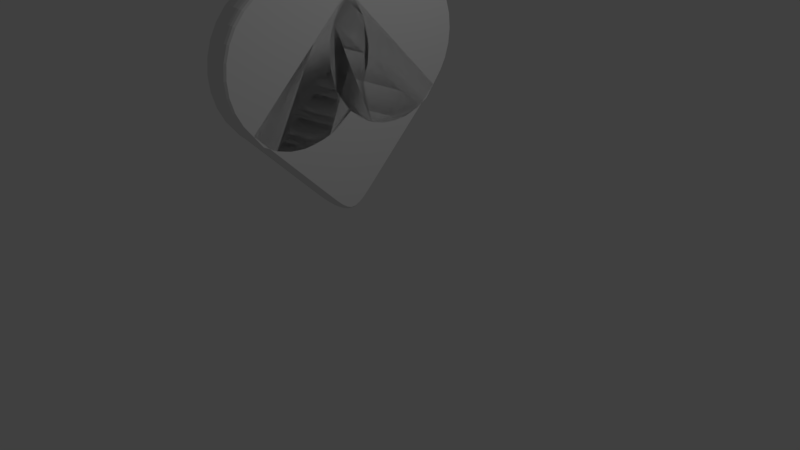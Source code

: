# Source: Heart3.blend  (saved by Blender 2.79.0; exported with 4.5.12 LTS)
import bpy
from mathutils import Matrix  # noqa: F401  (used for matrix-valued properties, if any)

bpy.ops.wm.read_factory_settings(use_empty=True)
scene = bpy.context.scene
scene.name = 'Scene'

# ---- collections
col_collection_1 = bpy.data.collections.new('Collection 1'); scene.collection.children.link(col_collection_1)

# ---- materials (node trees are filled in below, after node groups)
mat_material = bpy.data.materials.new('Material')
mat_material.alpha_threshold = 0.0
mat_material.use_transparent_shadow = False
mat_material.roughness = 0.5
mat_material.line_color = (0.0, 0.0, 0.0, 1.0)

# ---- material node trees

# ---- world
world_world = bpy.data.worlds.new('World'); scene.world = world_world
world_world.color = (0.05088, 0.05088, 0.05088)
world_world.use_sun_shadow = False
world_world.sun_shadow_jitter_overblur = 0.0
world_world.cycles.sampling_method = 'MANUAL'

# ---- cameras
cam_camera = bpy.data.cameras.new('Camera')
cam_camera.clip_end = 100.0
cam_camera.lens = 35.0
cam_camera.sensor_width = 32.0
cam_camera.sensor_height = 18.0
cam_camera.ortho_scale = 7.314
cam_camera.dof.focus_distance = 0.0
cam_camera.dof.aperture_fstop = 128.0

# ---- lights
light_lamp = bpy.data.lights.new('Lamp', 'POINT')
light_lamp.transmission_factor = 0.0
light_lamp.cutoff_distance = 30.0
light_lamp.energy = 100.0
light_lamp.shadow_buffer_clip_start = 1.001
light_lamp.shadow_soft_size = 0.1
light_lamp.shadow_maximum_resolution = 0.006
light_lamp.use_absolute_resolution = True

# ---- meshes
me_cube = bpy.data.meshes.new('Cube')
me_cube.from_pydata([(1.0, -1.0, 0.6595), (1.0, -1.0, 1.0), (0.8049, -0.9808, 0.6595), (0.8049, -0.9808, 1.0), (0.6173, -0.9239, 0.6595), (0.6173, -0.9239, 1.0), (0.4444, -0.8315, 0.6595), (0.4444, -0.8315, 1.0), (0.2929, -0.7071, 0.6595), (0.2929, -0.7071, 1.0), (0.1685, -0.5556, 0.6595), (0.1685, -0.5556, 1.0), (0.07612, -0.3827, 0.6595), (0.07612, -0.3827, 1.0), (0.01921, -0.1951, 0.6595), (0.01921, -0.1951, 1.0), (-6.792e-08, 2.47e-07, 0.6595), (-1.192e-07, 2.682e-07, 1.0), (0.01921, 0.1951, 0.6595), (0.01921, 0.1951, 1.0), (0.07612, 0.3827, 0.6595), (0.07612, 0.3827, 1.0), (0.1685, 0.5556, 0.6595), (0.1685, 0.5556, 1.0), (0.2929, 0.7071, 0.6595), (0.2929, 0.7071, 1.0), (0.4444, 0.8315, 0.6595), (0.4444, 0.8315, 1.0), (0.6173, 0.9239, 0.6595), (0.6173, 0.9239, 1.0), (0.8049, 0.9808, 0.6595), (0.8049, 0.9808, 1.0), (0.7071, -0.2929, 0.6595), (0.7071, -0.2929, 1.0), (0.8315, -0.4444, 0.6595), (0.8315, -0.4444, 1.0), (0.9239, -0.6173, 0.6595), (0.9239, -0.6173, 1.0), (0.9808, -0.8049, 0.6595), (0.9808, -0.8049, 1.0), (-0.9808, -0.8049, 0.6595), (-0.9808, -0.8049, 1.0), (-0.9239, -0.6173, 0.6595), (-0.9239, -0.6173, 1.0), (-0.8315, -0.4444, 0.6595), (-0.8315, -0.4444, 1.0), (-0.7071, -0.2929, 0.6595), (-0.7071, -0.2929, 1.0), (-0.5556, -0.1685, 0.6595), (-0.5556, -0.1685, 1.0), (-0.3827, -0.07612, 0.6595), (-0.3827, -0.07612, 1.0), (-0.1951, -0.01921, 0.6595), (-0.1951, -0.01921, 1.0), (1.035e-06, -1.405e-07, 0.6595), (9.835e-07, -1.192e-07, 1.0), (0.1951, -0.01922, 0.6595), (0.1951, -0.01922, 1.0), (0.3827, -0.07612, 0.6595), (0.3827, -0.07612, 1.0), (0.5556, -0.1685, 0.6595), (0.5556, -0.1685, 1.0), (1.0, 0.9586, 1.0), (-0.9586, -1.0, 1.0), (1.678, 0.6777, 1.0), (1.797, 0.5325, 1.0), (1.885, 0.3668, 1.0), (1.94, 0.187, 1.0), (1.958, -3.595e-07, 1.0), (1.94, -0.187, 1.0), (1.885, -0.3668, 1.0), (1.797, -0.5325, 1.0), (1.678, -0.6777, 1.0), (1.532, -0.7969, 1.0), (1.367, -0.8854, 1.0), (1.187, -0.94, 1.0), (0.8049, -0.9808, 1.0), (0.8049, 0.9808, 1.0), (1.207, 0.9338, 1.0), (1.367, 0.8854, 1.0), (1.532, 0.7969, 1.0), (0.9808, -0.8049, 1.0), (0.9338, -1.207, 1.0), (0.8854, -1.367, 1.0), (0.7969, -1.532, 1.0), (0.6777, -1.678, 1.0), (0.5325, -1.797, 1.0), (0.3668, -1.885, 1.0), (0.187, -1.94, 1.0), (-2.687e-07, -1.958, 1.0), (-0.187, -1.94, 1.0), (-0.3668, -1.885, 1.0), (-0.5325, -1.797, 1.0), (-0.6777, -1.678, 1.0), (-0.7969, -1.532, 1.0), (-0.8854, -1.367, 1.0), (-0.94, -1.187, 1.0), (-0.9808, -0.8049, 1.0), (-0.861, 0.909, 1.0), (-0.909, 0.861, 1.0), (-0.7978, 0.9352, 1.0), (-0.9352, 0.7978, 1.0), (-0.7323, 0.9482, 1.0), (-0.9482, 0.7323, 1.0), (-0.6819, 0.9531, 1.0), (-0.9531, 0.6819, 1.0), (-0.628, 0.9558, 1.0), (-0.9558, 0.629, 1.0), (-0.5716, 0.9572, 1.0), (-0.9572, 0.5721, 1.0), (-0.5282, 0.9577, 1.0), (-0.9577, 0.5284, 1.0), (-0.4493, 0.9582, 1.0), (-0.9582, 0.4495, 1.0), (-0.2561, 0.9586, 1.0), (-0.3769, 0.9584, 1.0), (-0.9584, 0.377, 1.0), (-0.9586, 0.2562, 1.0), (1.0, 0.9778, 0.9808), (-0.9778, -1.0, 0.9808), (1.692, 0.6917, 0.9802), (1.813, 0.5435, 0.9802), (1.904, 0.3744, 0.9802), (1.959, 0.1908, 0.9802), (1.978, -3.591e-07, 0.9802), (1.959, -0.1908, 0.9802), (1.904, -0.3744, 0.9802), (1.813, -0.5435, 0.9802), (1.692, -0.6917, 0.9802), (1.543, -0.8134, 0.9802), (1.374, -0.9038, 0.9802), (1.191, -0.9595, 0.9802), (0.8941, -0.9896, 0.9811), (0.8886, 0.989, 0.9822), (1.201, 0.9562, 0.9802), (1.374, 0.9038, 0.9802), (1.543, 0.8134, 0.9802), (0.989, -0.8886, 0.9822), (0.9562, -1.201, 0.9802), (0.9038, -1.374, 0.9802), (0.8134, -1.543, 0.9802), (0.6917, -1.692, 0.9802), (0.5435, -1.813, 0.9802), (0.3744, -1.904, 0.9802), (0.1908, -1.959, 0.9802), (-2.673e-07, -1.978, 0.9802), (-0.1908, -1.959, 0.9802), (-0.3744, -1.904, 0.9802), (-0.5435, -1.813, 0.9802), (-0.6917, -1.692, 0.9802), (-0.8134, -1.543, 0.9802), (-0.9038, -1.374, 0.9802), (-0.9595, -1.191, 0.9802), (-0.9896, -0.8941, 0.9811), (-0.8719, 0.9253, 0.9808), (-0.9253, 0.8719, 0.9808), (-0.8034, 0.9536, 0.9808), (-0.9536, 0.8034, 0.9808), (-0.7351, 0.9672, 0.9808), (-0.9672, 0.7351, 0.9808), (-0.6833, 0.9723, 0.9808), (-0.9723, 0.6833, 0.9808), (-0.6289, 0.975, 0.9808), (-0.9749, 0.6295, 0.9808), (-0.5721, 0.9764, 0.9808), (-0.9764, 0.5724, 0.9808), (-0.5284, 0.9769, 0.9808), (-0.9769, 0.5286, 0.9808), (-0.4495, 0.9774, 0.9808), (-0.9774, 0.4495, 0.9808), (-0.2561, 0.9778, 0.9808), (-0.377, 0.9776, 0.9808), (-0.9776, 0.377, 0.9808), (-0.9778, 0.2562, 0.9808), (1.0, 0.9869, 0.9587), (-0.9869, -1.0, 0.9587), (1.698, 0.698, 0.9585), (1.821, 0.5484, 0.9585), (1.912, 0.3778, 0.9585), (1.968, 0.1926, 0.9585), (1.987, -3.592e-07, 0.9585), (1.968, -0.1926, 0.9585), (1.912, -0.3778, 0.9585), (1.821, -0.5484, 0.9585), (1.698, -0.698, 0.9585), (1.548, -0.8208, 0.9585), (1.378, -0.912, 0.9585), (1.193, -0.9682, 0.9585), (0.9379, -0.9939, 0.9588), (0.9353, 0.9936, 0.9591), (1.199, 0.9663, 0.9585), (1.378, 0.912, 0.9585), (1.548, 0.8208, 0.9585), (0.9936, -0.9353, 0.9591), (0.9663, -1.199, 0.9585), (0.912, -1.378, 0.9585), (0.8208, -1.548, 0.9585), (0.698, -1.698, 0.9585), (0.5484, -1.821, 0.9585), (0.3778, -1.912, 0.9585), (0.1926, -1.968, 0.9585), (-2.659e-07, -1.987, 0.9585), (-0.1926, -1.968, 0.9585), (-0.3778, -1.912, 0.9585), (-0.5484, -1.821, 0.9585), (-0.698, -1.698, 0.9585), (-0.8208, -1.548, 0.9585), (-0.912, -1.378, 0.9585), (-0.9682, -1.193, 0.9585), (-0.9939, -0.9379, 0.9588), (-0.8771, 0.933, 0.9587), (-0.933, 0.8771, 0.9587), (-0.8061, 0.9624, 0.9587), (-0.9624, 0.8061, 0.9587), (-0.7365, 0.9763, 0.9587), (-0.9763, 0.7365, 0.9587), (-0.684, 0.9814, 0.9587), (-0.9814, 0.684, 0.9587), (-0.6294, 0.9841, 0.9587), (-0.9841, 0.6297, 0.9587), (-0.5723, 0.9855, 0.9587), (-0.9855, 0.5725, 0.9587), (-0.5285, 0.986, 0.9587), (-0.986, 0.5286, 0.9587), (-0.4495, 0.9865, 0.9587), (-0.9865, 0.4495, 0.9587), (-0.2562, 0.9869, 0.9587), (-0.377, 0.9868, 0.9587), (-0.9868, 0.377, 0.9587), (-0.9869, 0.2562, 0.9587), (1.0, 0.9918, 0.9341), (-0.9918, -1.0, 0.9341), (1.701, 0.7014, 0.934), (1.825, 0.5511, 0.934), (1.916, 0.3796, 0.934), (1.973, 0.1935, 0.934), (1.992, -3.596e-07, 0.934), (1.973, -0.1935, 0.934), (1.916, -0.3796, 0.934), (1.825, -0.5511, 0.934), (1.701, -0.7014, 0.934), (1.551, -0.8248, 0.934), (1.38, -0.9164, 0.934), (1.194, -0.9729, 0.934), (0.9612, -0.9962, 0.9341), (0.9597, 0.996, 0.9342), (1.197, 0.9717, 0.934), (1.38, 0.9164, 0.934), (1.551, 0.8248, 0.934), (0.996, -0.9597, 0.9342), (0.9717, -1.197, 0.934), (0.9164, -1.38, 0.934), (0.8248, -1.551, 0.934), (0.7014, -1.701, 0.934), (0.5511, -1.825, 0.934), (0.3796, -1.916, 0.934), (0.1935, -1.973, 0.934), (-2.644e-07, -1.992, 0.934), (-0.1935, -1.973, 0.934), (-0.3796, -1.916, 0.934), (-0.5511, -1.825, 0.934), (-0.7014, -1.701, 0.934), (-0.8248, -1.551, 0.934), (-0.9164, -1.38, 0.934), (-0.9729, -1.194, 0.934), (-0.9962, -0.9612, 0.9341), (-0.8798, 0.9372, 0.9341), (-0.9372, 0.8798, 0.9341), (-0.8075, 0.9671, 0.9341), (-0.9671, 0.8075, 0.9341), (-0.7372, 0.9811, 0.9341), (-0.9811, 0.7372, 0.9341), (-0.6844, 0.9863, 0.9341), (-0.9863, 0.6844, 0.9341), (-0.6296, 0.989, 0.9341), (-0.989, 0.6298, 0.9341), (-0.5724, 0.9904, 0.9341), (-0.9904, 0.5725, 0.9341), (-0.5286, 0.9909, 0.9341), (-0.9909, 0.5286, 0.9341), (-0.4495, 0.9914, 0.9341), (-0.9914, 0.4496, 0.9341), (-0.2562, 0.9918, 0.9341), (-0.377, 0.9917, 0.9341), (-0.9917, 0.3771, 0.9341), (-0.9918, 0.2562, 0.9341), (1.0, 1.0, 0.8131), (1.0, 0.9963, 0.8892), (-0.9963, -1.0, 0.8892), (-1.0, -1.0, 0.8131), (1.707, 0.7071, 0.8131), (1.705, 0.7045, 0.8891), (1.828, 0.5535, 0.8891), (1.831, 0.5556, 0.8131), (1.92, 0.3813, 0.8891), (1.924, 0.3827, 0.8131), (1.977, 0.1944, 0.8891), (1.981, 0.1951, 0.8131), (1.996, -3.605e-07, 0.8891), (2.0, -3.622e-07, 0.8131), (1.977, -0.1944, 0.8891), (1.981, -0.1951, 0.8131), (1.92, -0.3813, 0.8891), (1.924, -0.3827, 0.8131), (1.828, -0.5535, 0.8891), (1.831, -0.5556, 0.8131), (1.705, -0.7045, 0.8891), (1.707, -0.7071, 0.8131), (1.554, -0.8284, 0.8891), (1.556, -0.8315, 0.8131), (1.381, -0.9205, 0.8891), (1.383, -0.9239, 0.8131), (1.194, -0.9772, 0.8891), (1.195, -0.9808, 0.8131), (1.0, -1.0, 0.8131), (0.9822, -0.9983, 0.8892), (0.9816, 0.9982, 0.8892), (1.0, 1.0, 0.8131), (1.196, 0.9766, 0.8891), (1.195, 0.9808, 0.8131), (1.381, 0.9205, 0.8891), (1.383, 0.9239, 0.8131), (1.554, 0.8284, 0.8891), (1.556, 0.8315, 0.8131), (0.9982, -0.9816, 0.8892), (1.0, -1.0, 0.8131), (0.9808, -1.195, 0.8131), (0.9766, -1.196, 0.8891), (0.9205, -1.381, 0.8891), (0.9239, -1.383, 0.8131), (0.8315, -1.556, 0.8131), (0.8284, -1.554, 0.8891), (0.7071, -1.707, 0.8131), (0.7045, -1.705, 0.8891), (0.5556, -1.831, 0.8131), (0.5535, -1.828, 0.8891), (0.3827, -1.924, 0.8131), (0.3813, -1.92, 0.8891), (0.1951, -1.981, 0.8131), (0.1944, -1.977, 0.8891), (-2.617e-07, -1.996, 0.8891), (-2.572e-07, -2.0, 0.8131), (-0.1944, -1.977, 0.8891), (-0.1951, -1.981, 0.8131), (-0.3813, -1.92, 0.8891), (-0.3827, -1.924, 0.8131), (-0.5535, -1.828, 0.8891), (-0.5556, -1.831, 0.8131), (-0.7045, -1.705, 0.8891), (-0.7071, -1.707, 0.8131), (-0.8284, -1.554, 0.8891), (-0.8315, -1.556, 0.8131), (-0.9205, -1.381, 0.8891), (-0.9239, -1.383, 0.8131), (-0.9772, -1.194, 0.8891), (-0.9808, -1.195, 0.8131), (-1.0, -1.0, 0.8131), (-0.9983, -0.9822, 0.8892), (-0.8823, 0.9409, 0.8892), (-0.8845, 0.9441, 0.8131), (-0.9441, 0.8845, 0.8131), (-0.9409, 0.8823, 0.8892), (-0.8088, 0.9714, 0.8892), (-0.8099, 0.975, 0.8131), (-0.975, 0.8099, 0.8131), (-0.9714, 0.8088, 0.8892), (-0.7378, 0.9855, 0.8892), (-0.7384, 0.9892, 0.8131), (-0.9892, 0.7384, 0.8131), (-0.9855, 0.7378, 0.8892), (-0.6847, 0.9907, 0.8892), (-0.685, 0.9945, 0.8131), (-0.9945, 0.685, 0.8131), (-0.9907, 0.6847, 0.8892), (-0.6298, 0.9934, 0.8892), (-0.63, 0.9972, 0.8131), (-0.9972, 0.63, 0.8131), (-0.9934, 0.6299, 0.8892), (-0.5725, 0.9948, 0.8892), (-0.5726, 0.9986, 0.8131), (-0.9986, 0.5726, 0.8131), (-0.9948, 0.5726, 0.8892), (-0.5287, 0.9954, 0.8892), (-0.5287, 0.9991, 0.8131), (-0.9991, 0.5287, 0.8131), (-0.9954, 0.5287, 0.8892), (-0.4496, 0.9959, 0.8892), (-0.4496, 0.9996, 0.8131), (-0.9996, 0.4496, 0.8131), (-0.9959, 0.4496, 0.8892), (-0.2562, 0.9963, 0.8892), (-0.2562, 1.0, 0.8131), (-0.3771, 0.9998, 0.8131), (-0.3771, 0.9961, 0.8892), (-0.9961, 0.3771, 0.8892), (-0.9998, 0.3771, 0.8131), (-1.0, 0.2562, 0.8131), (-0.9963, 0.2562, 0.8892), (1.0, 0.9535, 0.6595), (-0.9535, -1.0, 0.6595), (1.674, 0.6741, 0.6595), (1.793, 0.5296, 0.6595), (1.881, 0.3648, 0.6595), (1.935, 0.186, 0.6595), (1.953, -3.811e-07, 0.6595), (1.935, -0.186, 0.6595), (1.881, -0.3648, 0.6595), (1.793, -0.5296, 0.6595), (1.674, -0.6741, 0.6595), (1.53, -0.7926, 0.6595), (1.365, -0.8807, 0.6595), (1.186, -0.935, 0.6595), (0.8049, -0.9808, 0.6595), (0.8049, 0.9808, 0.6595), (1.209, 0.9281, 0.6595), (1.365, 0.8807, 0.6595), (1.53, 0.7926, 0.6595), (0.9808, -0.8049, 0.6595), (0.9281, -1.209, 0.6595), (0.8807, -1.365, 0.6595), (0.7926, -1.53, 0.6595), (0.6741, -1.674, 0.6595), (0.5296, -1.793, 0.6595), (0.3648, -1.881, 0.6595), (0.186, -1.935, 0.6595), (-2.175e-07, -1.953, 0.6595), (-0.186, -1.935, 0.6595), (-0.3648, -1.881, 0.6595), (-0.5296, -1.793, 0.6595), (-0.6741, -1.674, 0.6595), (-0.7926, -1.53, 0.6595), (-0.8807, -1.365, 0.6595), (-0.935, -1.186, 0.6595), (-0.9808, -0.8049, 0.6595), (-0.9047, 0.8581, 0.6595), (-0.8581, 0.9047, 0.6595), (-0.9303, 0.7963, 0.6595), (-0.7963, 0.9303, 0.6595), (-0.9432, 0.7316, 0.6595), (-0.7316, 0.9432, 0.6595), (-0.9481, 0.6816, 0.6595), (-0.6816, 0.9481, 0.6595), (-0.9507, 0.6278, 0.6595), (-0.6289, 0.9507, 0.6595), (-0.9521, 0.5715, 0.6595), (-0.5721, 0.9521, 0.6595), (-0.9526, 0.5281, 0.6595), (-0.5284, 0.9526, 0.6595), (-0.9531, 0.4493, 0.6595), (-0.4494, 0.9531, 0.6595), (-0.9535, 0.2561, 0.6595), (-0.9533, 0.3769, 0.6595), (-0.377, 0.9533, 0.6595), (-0.2562, 0.9535, 0.6595), (1.0, 0.975, 0.6809), (-0.975, -1.0, 0.681), (1.69, 0.6898, 0.6816), (1.811, 0.542, 0.6816), (1.901, 0.3733, 0.6816), (1.957, 0.1903, 0.6816), (1.975, -3.795e-07, 0.6816), (1.957, -0.1903, 0.6816), (1.901, -0.3733, 0.6816), (1.811, -0.542, 0.6816), (1.69, -0.6898, 0.6816), (1.542, -0.8111, 0.6816), (1.373, -0.9012, 0.6816), (1.19, -0.9567, 0.6816), (0.8882, -0.989, 0.6793), (0.8825, 0.9884, 0.678), (1.202, 0.9531, 0.6816), (1.373, 0.9012, 0.6816), (1.542, 0.8111, 0.6816), (0.9884, -0.8825, 0.678), (0.9531, -1.202, 0.6816), (0.9012, -1.373, 0.6816), (0.8111, -1.542, 0.6816), (0.6898, -1.69, 0.6816), (0.542, -1.811, 0.6816), (0.3733, -1.901, 0.6816), (0.1903, -1.957, 0.6816), (-2.185e-07, -1.975, 0.6816), (-0.1903, -1.957, 0.6816), (-0.3733, -1.901, 0.6816), (-0.542, -1.811, 0.6816), (-0.6898, -1.69, 0.6816), (-0.8111, -1.542, 0.6816), (-0.9012, -1.373, 0.6816), (-0.9567, -1.19, 0.6816), (-0.989, -0.8882, 0.6793), (-0.9229, 0.8703, 0.6809), (-0.8703, 0.9229, 0.6809), (-0.9509, 0.8026, 0.6809), (-0.8026, 0.9509, 0.6809), (-0.9644, 0.7347, 0.6809), (-0.7347, 0.9644, 0.6809), (-0.9695, 0.6831, 0.6809), (-0.6831, 0.9695, 0.6809), (-0.9722, 0.6288, 0.6809), (-0.6294, 0.9721, 0.6809), (-0.9735, 0.572, 0.681), (-0.5723, 0.9735, 0.6809), (-0.9741, 0.5284, 0.681), (-0.5285, 0.9741, 0.6809), (-0.9746, 0.4494, 0.681), (-0.4495, 0.9746, 0.6809), (-0.975, 0.2561, 0.681), (-0.9748, 0.377, 0.681), (-0.377, 0.9748, 0.6809), (-0.2562, 0.975, 0.6809), (1.0, 0.9881, 0.7126), (-0.9881, -1.0, 0.7126), (1.699, 0.6988, 0.7128), (1.822, 0.5491, 0.7128), (1.913, 0.3782, 0.7128), (1.969, 0.1928, 0.7128), (1.988, -3.781e-07, 0.7128), (1.969, -0.1928, 0.7128), (1.913, -0.3782, 0.7128), (1.822, -0.5491, 0.7128), (1.699, -0.6988, 0.7128), (1.549, -0.8217, 0.7128), (1.378, -0.913, 0.7128), (1.193, -0.9693, 0.7128), (0.9475, -0.9948, 0.7123), (0.9454, 0.9946, 0.7119), (1.199, 0.9676, 0.7128), (1.378, 0.913, 0.7128), (1.549, 0.8217, 0.7128), (0.9946, -0.9454, 0.7119), (0.9676, -1.199, 0.7128), (0.913, -1.378, 0.7128), (0.8217, -1.549, 0.7128), (0.6988, -1.699, 0.7128), (0.5491, -1.822, 0.7128), (0.3782, -1.913, 0.7128), (0.1928, -1.969, 0.7128), (-2.202e-07, -1.988, 0.7128), (-0.1928, -1.969, 0.7128), (-0.3782, -1.913, 0.7128), (-0.5491, -1.822, 0.7128), (-0.6988, -1.699, 0.7128), (-0.8217, -1.549, 0.7128), (-0.913, -1.378, 0.7128), (-0.9693, -1.193, 0.7128), (-0.9948, -0.9475, 0.7123), (-0.934, 0.8777, 0.7126), (-0.8777, 0.934, 0.7126), (-0.9635, 0.8064, 0.7126), (-0.8064, 0.9635, 0.7126), (-0.9774, 0.7366, 0.7126), (-0.7366, 0.9774, 0.7126), (-0.9826, 0.6841, 0.7126), (-0.6841, 0.9826, 0.7126), (-0.9853, 0.6294, 0.7126), (-0.6297, 0.9853, 0.7126), (-0.9867, 0.5723, 0.7126), (-0.5725, 0.9867, 0.7126), (-0.9872, 0.5286, 0.7126), (-0.5286, 0.9872, 0.7126), (-0.9877, 0.4495, 0.7126), (-0.4496, 0.9877, 0.7126), (-0.9881, 0.2562, 0.7126), (-0.9879, 0.377, 0.7126), (-0.377, 0.9879, 0.7126), (-0.2562, 0.9881, 0.7126), (1.0, 0.9939, 0.7419), (1.0, 1.0, 0.8037), (-1.0, -1.0, 0.8037), (-0.9939, -1.0, 0.7419), (1.703, 0.7029, 0.7419), (1.707, 0.7071, 0.8037), (1.831, 0.5556, 0.8037), (1.826, 0.5522, 0.7419), (1.924, 0.3827, 0.8037), (1.918, 0.3804, 0.7419), (1.981, 0.1951, 0.8037), (1.975, 0.1939, 0.7419), (2.0, -3.753e-07, 0.8037), (1.994, -3.771e-07, 0.7419), (1.981, -0.1951, 0.8037), (1.975, -0.1939, 0.7419), (1.924, -0.3827, 0.8037), (1.918, -0.3804, 0.7419), (1.831, -0.5556, 0.8037), (1.826, -0.5522, 0.7419), (1.707, -0.7071, 0.8037), (1.703, -0.7029, 0.7419), (1.556, -0.8315, 0.8037), (1.552, -0.8265, 0.7419), (1.383, -0.9239, 0.8037), (1.38, -0.9183, 0.7419), (1.195, -0.9808, 0.8037), (1.194, -0.9749, 0.7419), (0.9732, -0.9974, 0.7418), (1.0, -1.0, 0.8037), (1.0, 1.0, 0.8037), (0.9722, 0.9973, 0.7417), (1.195, 0.9808, 0.8037), (1.197, 0.974, 0.7419), (1.383, 0.9239, 0.8037), (1.38, 0.9183, 0.7419), (1.556, 0.8315, 0.8037), (1.552, 0.8265, 0.7419), (1.0, -1.0, 0.8037), (0.9973, -0.9722, 0.7417), (0.974, -1.197, 0.7419), (0.9808, -1.195, 0.8037), (0.9239, -1.383, 0.8037), (0.9183, -1.38, 0.7419), (0.8265, -1.552, 0.7419), (0.8315, -1.556, 0.8037), (0.7029, -1.703, 0.7419), (0.7071, -1.707, 0.8037), (0.5522, -1.826, 0.7419), (0.5556, -1.831, 0.8037), (0.3804, -1.918, 0.7419), (0.3827, -1.924, 0.8037), (0.1939, -1.975, 0.7419), (0.1951, -1.981, 0.8037), (-2.255e-07, -2.0, 0.8037), (-2.219e-07, -1.994, 0.7419), (-0.1951, -1.981, 0.8037), (-0.1939, -1.975, 0.7419), (-0.3827, -1.924, 0.8037), (-0.3804, -1.918, 0.7419), (-0.5556, -1.831, 0.8037), (-0.5522, -1.826, 0.7419), (-0.7071, -1.707, 0.8037), (-0.7029, -1.703, 0.7419), (-0.8315, -1.556, 0.8037), (-0.8265, -1.552, 0.7419), (-0.9239, -1.383, 0.8037), (-0.9183, -1.38, 0.7419), (-0.9808, -1.195, 0.8037), (-0.9749, -1.194, 0.7419), (-0.9974, -0.9732, 0.7418), (-1.0, -1.0, 0.8037), (-0.9389, 0.881, 0.7419), (-0.9441, 0.8845, 0.8037), (-0.8845, 0.9441, 0.8037), (-0.881, 0.9389, 0.7419), (-0.9691, 0.8081, 0.7419), (-0.975, 0.8099, 0.8037), (-0.8099, 0.975, 0.8037), (-0.8081, 0.9691, 0.7419), (-0.9832, 0.7375, 0.7419), (-0.9892, 0.7384, 0.8037), (-0.7384, 0.9892, 0.8037), (-0.7375, 0.9832, 0.7419), (-0.9884, 0.6845, 0.7419), (-0.9945, 0.685, 0.8037), (-0.685, 0.9945, 0.8037), (-0.6845, 0.9884, 0.7419), (-0.9911, 0.6297, 0.7419), (-0.9972, 0.63, 0.8037), (-0.63, 0.9972, 0.8037), (-0.6299, 0.9911, 0.7419), (-0.9925, 0.5725, 0.7419), (-0.9986, 0.5726, 0.8037), (-0.5726, 0.9986, 0.8037), (-0.5725, 0.9925, 0.7419), (-0.993, 0.5286, 0.7419), (-0.9991, 0.5287, 0.8037), (-0.5287, 0.9991, 0.8037), (-0.5287, 0.993, 0.7419), (-0.9935, 0.4496, 0.7419), (-0.9996, 0.4496, 0.8037), (-0.4496, 0.9996, 0.8037), (-0.4496, 0.9935, 0.7419), (-0.9939, 0.2562, 0.7419), (-1.0, 0.2562, 0.8037), (-0.9998, 0.3771, 0.8037), (-0.9937, 0.377, 0.7419), (-0.3771, 0.9937, 0.7419), (-0.3771, 0.9998, 0.8037), (-0.2562, 1.0, 0.8037), (-0.2562, 0.9939, 0.7419)], [], [(100, 102, 158, 156), (62, 114, 115, 112, 110, 108, 106, 104, 102, 100, 98, 99, 101, 103, 105, 107, 109, 111, 113, 116, 117, 63, 1), (65, 64, 80, 79, 78, 77, 31, 29, 27, 25, 23, 21, 19, 17, 15, 13, 11, 9, 7, 5, 3, 76, 75, 74, 73, 72, 71, 70, 69, 68, 67, 66), (178, 177, 121, 122), (101, 99, 155, 157), (145, 144, 88, 89), (124, 123, 67, 68), (98, 100, 156, 154), (125, 124, 68, 69), (126, 125, 69, 70), (144, 143, 87, 88), (127, 126, 70, 71), (212, 210, 154, 156), (128, 127, 71, 72), (129, 128, 72, 73), (143, 142, 86, 87), (130, 129, 73, 74), (153, 152, 96, 97), (131, 130, 74, 75), (132, 131, 75, 76), (142, 141, 85, 86), (190, 189, 133, 134), (152, 151, 95, 96), (134, 133, 77, 78), (191, 190, 134, 135), (141, 140, 84, 85), (2, 3, 5, 4), (151, 150, 94, 95), (4, 5, 7, 6), (6, 7, 9, 8), (195, 194, 138, 139), (8, 9, 11, 10), (150, 149, 93, 94), (10, 11, 13, 12), (12, 13, 15, 14), (140, 139, 83, 84), (14, 15, 17, 16), (149, 148, 92, 93), (16, 17, 19, 18), (18, 19, 21, 20), (36, 37, 39, 38), (20, 21, 23, 22), (148, 147, 91, 92), (22, 23, 25, 24), (24, 25, 27, 26), (34, 35, 37, 36), (26, 27, 29, 28), (147, 146, 90, 91), (28, 29, 31, 30), (135, 134, 78, 79), (32, 33, 35, 34), (136, 135, 79, 80), (146, 145, 89, 90), (138, 137, 81, 82), (122, 121, 65, 66), (41, 97, 96, 95, 94, 93, 92, 91, 90, 89, 88, 87, 86, 85, 84, 83, 82, 81, 39, 37, 35, 33, 61, 59, 57, 55, 53, 51, 49, 47, 45, 43), (123, 122, 66, 67), (513, 514, 458, 457), (40, 41, 43, 42), (42, 43, 45, 44), (44, 45, 47, 46), (46, 47, 49, 48), (48, 49, 51, 50), (50, 51, 53, 52), (52, 53, 55, 54), (54, 55, 57, 56), (56, 57, 59, 58), (474, 475, 419, 418), (58, 59, 61, 60), (60, 61, 33, 32), (139, 138, 82, 83), (102, 104, 160, 158), (104, 106, 162, 160), (211, 213, 157, 155), (106, 108, 164, 162), (103, 101, 157, 159), (108, 110, 166, 164), (105, 103, 159, 161), (110, 112, 168, 166), (107, 105, 161, 163), (112, 115, 171, 168), (109, 107, 163, 165), (115, 114, 170, 171), (111, 109, 165, 167), (450, 399, 455, 506), (233, 232, 176, 177), (113, 111, 167, 169), (121, 120, 64, 65), (63, 117, 173, 119), (116, 113, 169, 172), (117, 116, 172, 173), (196, 195, 139, 140), (120, 136, 80, 64), (202, 201, 145, 146), (179, 178, 122, 123), (180, 179, 123, 124), (181, 180, 124, 125), (251, 250, 194, 195), (182, 181, 125, 126), (183, 182, 126, 127), (201, 200, 144, 145), (184, 183, 127, 128), (185, 184, 128, 129), (186, 185, 129, 130), (187, 186, 130, 131), (188, 187, 131, 132), (200, 199, 143, 144), (246, 245, 189, 190), (199, 198, 142, 143), (198, 197, 141, 142), (197, 196, 140, 141), (247, 246, 190, 191), (192, 191, 135, 136), (194, 193, 137, 138), (234, 233, 177, 178), (203, 202, 146, 147), (204, 203, 147, 148), (205, 204, 148, 149), (206, 205, 149, 150), (207, 206, 150, 151), (208, 207, 151, 152), (209, 208, 152, 153), (268, 266, 210, 212), (267, 269, 213, 211), (214, 212, 156, 158), (99, 98, 154, 155), (216, 214, 158, 160), (213, 215, 159, 157), (218, 216, 160, 162), (215, 217, 161, 159), (220, 218, 162, 164), (217, 219, 163, 161), (222, 220, 164, 166), (219, 221, 165, 163), (224, 222, 166, 168), (221, 223, 167, 165), (227, 224, 168, 171), (223, 225, 169, 167), (228, 229, 173, 172), (226, 227, 171, 170), (177, 176, 120, 121), (225, 228, 172, 169), (285, 231, 175, 229), (229, 175, 119, 173), (252, 251, 195, 196), (176, 192, 136, 120), (258, 257, 201, 202), (235, 234, 178, 179), (236, 235, 179, 180), (237, 236, 180, 181), (328, 327, 250, 251), (238, 237, 181, 182), (239, 238, 182, 183), (257, 256, 200, 201), (240, 239, 183, 184), (241, 240, 184, 185), (242, 241, 185, 186), (243, 242, 186, 187), (244, 243, 187, 188), (256, 255, 199, 200), (318, 316, 245, 246), (255, 254, 198, 199), (254, 253, 197, 198), (253, 252, 196, 197), (320, 318, 246, 247), (248, 247, 191, 192), (250, 249, 193, 194), (294, 292, 233, 234), (259, 258, 202, 203), (260, 259, 203, 204), (261, 260, 204, 205), (262, 261, 205, 206), (263, 262, 206, 207), (264, 263, 207, 208), (265, 264, 208, 209), (362, 358, 266, 268), (361, 365, 269, 267), (270, 268, 212, 214), (210, 211, 155, 154), (272, 270, 214, 216), (269, 271, 215, 213), (274, 272, 216, 218), (271, 273, 217, 215), (276, 274, 218, 220), (273, 275, 219, 217), (278, 276, 220, 222), (275, 277, 221, 219), (280, 278, 222, 224), (277, 279, 223, 221), (283, 280, 224, 227), (279, 281, 225, 223), (284, 285, 229, 228), (282, 283, 227, 226), (292, 291, 232, 233), (281, 284, 228, 225), (397, 288, 231, 285), (114, 62, 118, 170), (331, 328, 251, 252), (232, 248, 192, 176), (342, 340, 257, 258), (296, 294, 234, 235), (298, 296, 235, 236), (300, 298, 236, 237), (423, 424, 425, 426, 427, 428, 429, 430, 431, 432, 433, 40, 42, 44, 46, 48, 50, 52, 54, 56, 58, 60, 32, 34, 36, 38, 417, 418, 419, 420, 421, 422), (302, 300, 237, 238), (304, 302, 238, 239), (340, 339, 256, 257), (306, 304, 239, 240), (308, 306, 240, 241), (310, 308, 241, 242), (312, 310, 242, 243), (315, 312, 243, 244), (339, 337, 255, 256), (470, 471, 415, 414), (337, 335, 254, 255), (335, 333, 253, 254), (333, 331, 252, 253), (471, 472, 416, 415), (322, 320, 247, 248), (327, 324, 249, 250), (400, 401, 402, 403, 404, 405, 406, 407, 408, 409, 410, 411, 412, 2, 4, 6, 8, 10, 12, 14, 16, 18, 20, 22, 24, 26, 28, 30, 413, 414, 415, 416), (344, 342, 258, 259), (346, 344, 259, 260), (348, 346, 260, 261), (350, 348, 261, 262), (352, 350, 262, 263), (354, 352, 263, 264), (357, 354, 264, 265), (491, 493, 437, 435), (547, 549, 493, 491), (366, 362, 268, 270), (266, 267, 211, 210), (370, 366, 270, 272), (365, 369, 271, 269), (374, 370, 272, 274), (369, 373, 273, 271), (378, 374, 274, 276), (373, 377, 275, 273), (382, 378, 276, 278), (377, 381, 277, 275), (386, 382, 278, 280), (381, 385, 279, 277), (393, 386, 280, 283), (385, 389, 281, 279), (394, 397, 285, 284), (390, 393, 283, 282), (457, 458, 402, 401), (389, 394, 284, 281), (398, 0, 399, 450, 451, 448, 446, 444, 442, 440, 438, 436, 434, 435, 437, 439, 441, 443, 445, 447, 449, 452, 453), (174, 226, 170, 118), (476, 477, 421, 420), (291, 322, 248, 232), (482, 483, 427, 426), (459, 460, 404, 403), (460, 461, 405, 404), (461, 462, 406, 405), (475, 476, 420, 419), (462, 463, 407, 406), (463, 464, 408, 407), (481, 482, 426, 425), (464, 465, 409, 408), (465, 466, 410, 409), (466, 467, 411, 410), (467, 468, 412, 411), (525, 526, 470, 469), (480, 481, 425, 424), (469, 470, 414, 413), (479, 480, 424, 423), (478, 479, 423, 422), (477, 478, 422, 421), (526, 527, 471, 470), (473, 474, 418, 417), (530, 531, 475, 474), (458, 459, 403, 402), (483, 484, 428, 427), (484, 485, 429, 428), (485, 486, 430, 429), (486, 487, 431, 430), (487, 488, 432, 431), (488, 489, 433, 432), (548, 546, 490, 492), (434, 436, 492, 490), (493, 495, 439, 437), (436, 438, 494, 492), (358, 361, 267, 266), (438, 440, 496, 494), (495, 497, 441, 439), (440, 442, 498, 496), (497, 499, 443, 441), (442, 444, 500, 498), (499, 501, 445, 443), (444, 446, 502, 500), (501, 503, 447, 445), (446, 448, 504, 502), (503, 505, 449, 447), (448, 451, 507, 504), (505, 508, 452, 449), (451, 450, 506, 507), (528, 512, 456, 472), (453, 452, 508, 509), (472, 456, 400, 416), (230, 282, 226, 174), (329, 326, 327, 328), (293, 290, 291, 292), (341, 338, 339, 340), (295, 293, 292, 294), (297, 295, 294, 296), (299, 297, 296, 298), (326, 325, 324, 327), (301, 299, 298, 300), (303, 301, 300, 302), (338, 336, 337, 339), (305, 303, 302, 304), (307, 305, 304, 306), (309, 307, 306, 308), (311, 309, 308, 310), (313, 311, 310, 312), (336, 334, 335, 337), (314, 313, 312, 315), (334, 332, 333, 335), (332, 330, 331, 333), (330, 329, 328, 331), (319, 317, 316, 318), (321, 319, 318, 320), (323, 321, 320, 322), (290, 323, 322, 291), (343, 341, 340, 342), (345, 343, 342, 344), (347, 345, 344, 346), (349, 347, 346, 348), (351, 349, 348, 350), (353, 351, 350, 352), (355, 353, 352, 354), (356, 355, 354, 357), (359, 360, 361, 358), (360, 364, 365, 361), (363, 359, 358, 362), (364, 368, 369, 365), (367, 363, 362, 366), (368, 372, 373, 369), (371, 367, 366, 370), (372, 376, 377, 373), (375, 371, 370, 374), (376, 380, 381, 377), (379, 375, 374, 378), (380, 384, 385, 381), (383, 379, 378, 382), (384, 388, 389, 385), (387, 383, 382, 386), (395, 396, 397, 394), (391, 392, 393, 390), (388, 395, 394, 389), (396, 289, 288, 397), (392, 387, 386, 393), (286, 391, 390, 287), (287, 390, 282, 230), (573, 575, 514, 513), (514, 515, 459, 458), (531, 532, 476, 475), (515, 516, 460, 459), (537, 538, 482, 481), (516, 517, 461, 460), (517, 518, 462, 461), (518, 519, 463, 462), (519, 520, 464, 463), (606, 609, 531, 530), (520, 521, 465, 464), (536, 537, 481, 480), (521, 522, 466, 465), (522, 523, 467, 466), (523, 524, 468, 467), (597, 599, 526, 525), (535, 536, 480, 479), (534, 535, 479, 478), (533, 534, 478, 477), (532, 533, 477, 476), (599, 601, 527, 526), (527, 528, 472, 471), (529, 530, 474, 473), (456, 457, 401, 400), (538, 539, 483, 482), (539, 540, 484, 483), (540, 541, 485, 484), (541, 542, 486, 485), (542, 543, 487, 486), (543, 544, 488, 487), (544, 545, 489, 488), (642, 638, 546, 548), (641, 645, 549, 547), (435, 434, 490, 491), (550, 548, 492, 494), (549, 551, 495, 493), (552, 550, 494, 496), (551, 553, 497, 495), (554, 552, 496, 498), (553, 555, 499, 497), (556, 554, 498, 500), (555, 557, 501, 499), (558, 556, 500, 502), (557, 559, 503, 501), (560, 558, 502, 504), (559, 561, 505, 503), (563, 560, 504, 507), (564, 565, 509, 508), (561, 564, 508, 505), (603, 570, 512, 528), (569, 670, 562, 511), (562, 563, 507, 506), (511, 562, 506, 455), (571, 290, 293, 572), (575, 577, 515, 514), (609, 610, 532, 531), (577, 579, 516, 515), (621, 623, 538, 537), (579, 581, 517, 516), (581, 583, 518, 517), (583, 585, 519, 518), (585, 587, 520, 519), (38, 39, 81, 137, 193, 249, 324, 325, 604, 605, 529, 473, 417), (587, 589, 521, 520), (618, 621, 537, 536), (589, 591, 522, 521), (591, 593, 523, 522), (593, 594, 524, 523), (412, 468, 524, 594, 595, 314, 315, 244, 188, 132, 76, 3, 2), (616, 618, 536, 535), (614, 616, 535, 534), (612, 614, 534, 533), (610, 612, 533, 532), (30, 31, 77, 133, 189, 245, 316, 317, 596, 597, 525, 469, 413), (601, 603, 528, 527), (605, 606, 530, 529), (512, 513, 457, 456), (623, 625, 539, 538), (625, 627, 540, 539), (627, 629, 541, 540), (629, 631, 542, 541), (631, 633, 543, 542), (633, 635, 544, 543), (635, 636, 545, 544), (433, 489, 545, 636, 637, 356, 357, 265, 209, 153, 97, 41, 40), (639, 360, 359, 640), (546, 547, 491, 490), (646, 642, 548, 550), (645, 649, 551, 549), (650, 646, 550, 552), (649, 653, 553, 551), (654, 650, 552, 554), (653, 657, 555, 553), (658, 654, 554, 556), (657, 661, 557, 555), (662, 658, 556, 558), (661, 665, 559, 557), (666, 662, 558, 560), (665, 669, 561, 559), (673, 666, 560, 563), (674, 677, 565, 564), (669, 674, 564, 561), (0, 1, 63, 119, 175, 231, 288, 289, 568, 569, 511, 455, 399), (286, 567, 676, 391), (670, 673, 563, 562), (509, 454, 398, 453), (602, 323, 290, 571), (572, 293, 295, 574), (607, 326, 329, 608), (574, 295, 297, 576), (619, 338, 341, 620), (576, 297, 299, 578), (578, 299, 301, 580), (580, 301, 303, 582), (582, 303, 305, 584), (604, 325, 326, 607), (584, 305, 307, 586), (617, 336, 338, 619), (586, 307, 309, 588), (588, 309, 311, 590), (590, 311, 313, 592), (592, 313, 314, 595), (615, 334, 336, 617), (613, 332, 334, 615), (611, 330, 332, 613), (608, 329, 330, 611), (596, 317, 319, 598), (598, 319, 321, 600), (600, 321, 323, 602), (570, 573, 513, 512), (620, 341, 343, 622), (622, 343, 345, 624), (624, 345, 347, 626), (626, 347, 349, 628), (628, 349, 351, 630), (630, 351, 353, 632), (632, 353, 355, 634), (634, 355, 356, 637), (643, 364, 360, 639), (638, 641, 547, 546), (363, 644, 640, 359), (647, 368, 364, 643), (367, 648, 644, 363), (651, 372, 368, 647), (371, 652, 648, 367), (655, 376, 372, 651), (375, 656, 652, 371), (659, 380, 376, 655), (379, 660, 656, 375), (663, 384, 380, 659), (383, 664, 660, 379), (667, 388, 384, 663), (387, 668, 664, 383), (671, 396, 395, 672), (391, 676, 675, 392), (672, 395, 388, 667), (568, 289, 396, 671), (398, 454, 510, 566, 567, 286, 287, 230, 174, 118, 62, 1, 0), (392, 675, 668, 387), (565, 510, 454, 509), (571, 572, 573, 570), (572, 574, 575, 573), (607, 608, 609, 606), (574, 576, 577, 575), (619, 620, 621, 618), (576, 578, 579, 577), (578, 580, 581, 579), (580, 582, 583, 581), (582, 584, 585, 583), (604, 607, 606, 605), (584, 586, 587, 585), (617, 619, 618, 616), (586, 588, 589, 587), (588, 590, 591, 589), (590, 592, 593, 591), (592, 595, 594, 593), (615, 617, 616, 614), (613, 615, 614, 612), (611, 613, 612, 610), (608, 611, 610, 609), (596, 598, 599, 597), (598, 600, 601, 599), (600, 602, 603, 601), (602, 571, 570, 603), (620, 622, 623, 621), (622, 624, 625, 623), (624, 626, 627, 625), (626, 628, 629, 627), (628, 630, 631, 629), (630, 632, 633, 631), (632, 634, 635, 633), (634, 637, 636, 635), (639, 640, 641, 638), (643, 639, 638, 642), (640, 644, 645, 641), (647, 643, 642, 646), (644, 648, 649, 645), (651, 647, 646, 650), (648, 652, 653, 649), (655, 651, 650, 654), (652, 656, 657, 653), (659, 655, 654, 658), (656, 660, 661, 657), (663, 659, 658, 662), (660, 664, 665, 661), (667, 663, 662, 666), (664, 668, 669, 665), (671, 672, 673, 670), (675, 676, 677, 674), (672, 667, 666, 673), (568, 671, 670, 569), (676, 567, 566, 677), (668, 675, 674, 669), (677, 566, 510, 565)])
me_cube.materials.append(mat_material)
me_cube.use_remesh_preserve_volume = False
me_cube.use_remesh_preserve_attributes = False
me_cube.use_mirror_vertex_groups = False
me_cube.update()

# ---- objects
ob_cube = bpy.data.objects.new('Cube', me_cube)
ob_lamp = bpy.data.objects.new('Lamp', light_lamp)
ob_camera = bpy.data.objects.new('Camera', cam_camera)

# ---- transforms, parenting, visibility, modifiers, constraints
ob_cube.location = (0.5576, -0.1578, 1.939)
ob_cube.rotation_euler = (-1.571, -0.7854, 1.571)
ob_cube.lock_rotations_4d = False
ob_cube.empty_display_type = 'ARROWS'
ob_cube.lineart.crease_threshold = 0.0
_m = ob_cube.modifiers.new('Boolean', 'BOOLEAN')
_m.operation = 'UNION'
_m.solver = 'FAST'
ob_lamp.location = (4.076, 1.005, 5.904)
ob_lamp.rotation_euler = (0.6503, 0.05522, 1.866)
ob_lamp.lock_rotations_4d = False
ob_lamp.empty_display_type = 'ARROWS'
ob_lamp.color = (0.0, 0.0, 0.0, 0.0)
ob_lamp.lineart.crease_threshold = 0.0
ob_camera.location = (7.481, -6.508, 5.344)
ob_camera.rotation_euler = (1.109, 0.0, 0.8149)
ob_camera.lock_rotations_4d = False
ob_camera.empty_display_type = 'ARROWS'
ob_camera.color = (0.0, 0.0, 0.0, 0.0)
ob_camera.display_type = 'WIRE'
ob_camera.lineart.crease_threshold = 0.0

# ---- collection membership
col_collection_1.objects.link(ob_cube)
col_collection_1.objects.link(ob_lamp)
col_collection_1.objects.link(ob_camera)

# ---- scene / render settings (as saved in the file)
scene.camera = ob_camera
scene.frame_start = 1; scene.frame_end = 250; scene.frame_set(1)
scene.render.engine = 'BLENDER_EEVEE_NEXT'
scene.render.resolution_percentage = 50
scene.render.dither_intensity = 0.0
scene.cycles.use_denoising = False
scene.cycles.samples = 128
scene.cycles.sampling_pattern = 'TABULATED_SOBOL'
scene.cycles.use_adaptive_sampling = False
scene.cycles.use_light_tree = False
scene.cycles.blur_glossy = 0.0
scene.cycles.sample_clamp_indirect = 0.0
scene.view_settings.view_transform = 'Standard'
bpy.context.view_layer.update()
